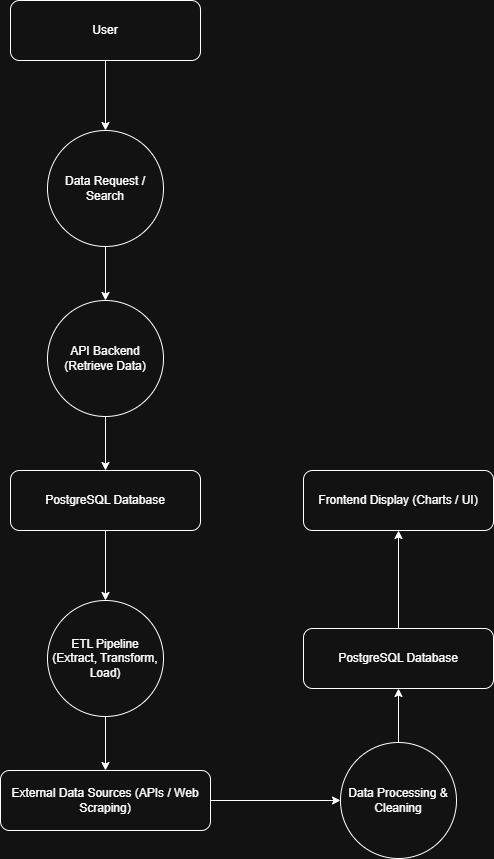

The diagram above was exported from draw.io. Its source (the exported page's mxGraphModel, read from the mxfile embedded in the PNG):
<mxGraphModel dx="1358" dy="718" grid="1" gridSize="10" guides="1" tooltips="1" connect="1" arrows="1" fold="1" page="1" pageScale="1" pageWidth="850" pageHeight="1100" math="0" shadow="0">
  <root>
    <mxCell id="0" />
    <mxCell id="1" parent="0" />
    <mxCell id="jVFGbd7p2TL66BFgafIa-2" edge="1" parent="1" source="jVFGbd7p2TL66BFgafIa-1" style="edgeStyle=orthogonalEdgeStyle;rounded=0;orthogonalLoop=1;jettySize=auto;html=1;">
      <mxGeometry relative="1" as="geometry">
        <mxPoint x="283" y="170" as="targetPoint" />
      </mxGeometry>
    </mxCell>
    <mxCell id="jVFGbd7p2TL66BFgafIa-1" parent="1" style="rounded=1;whiteSpace=wrap;html=1;" value="User" vertex="1">
      <mxGeometry height="60" width="190" x="188" y="40" as="geometry" />
    </mxCell>
    <mxCell id="jVFGbd7p2TL66BFgafIa-5" edge="1" parent="1" source="jVFGbd7p2TL66BFgafIa-3" style="edgeStyle=orthogonalEdgeStyle;rounded=0;orthogonalLoop=1;jettySize=auto;html=1;entryX=0.5;entryY=0;entryDx=0;entryDy=0;" target="jVFGbd7p2TL66BFgafIa-4">
      <mxGeometry relative="1" as="geometry" />
    </mxCell>
    <mxCell id="jVFGbd7p2TL66BFgafIa-3" parent="1" style="ellipse;whiteSpace=wrap;html=1;aspect=fixed;" value="Data Request / Search" vertex="1">
      <mxGeometry height="116" width="116" x="225" y="170" as="geometry" />
    </mxCell>
    <mxCell id="jVFGbd7p2TL66BFgafIa-8" edge="1" parent="1" source="jVFGbd7p2TL66BFgafIa-4" style="edgeStyle=orthogonalEdgeStyle;rounded=0;orthogonalLoop=1;jettySize=auto;html=1;entryX=0.5;entryY=0;entryDx=0;entryDy=0;" target="jVFGbd7p2TL66BFgafIa-7">
      <mxGeometry relative="1" as="geometry" />
    </mxCell>
    <mxCell id="jVFGbd7p2TL66BFgafIa-4" parent="1" style="ellipse;whiteSpace=wrap;html=1;aspect=fixed;" value="API Backend (Retrieve Data)" vertex="1">
      <mxGeometry height="116" width="116" x="225" y="340" as="geometry" />
    </mxCell>
    <mxCell id="jVFGbd7p2TL66BFgafIa-11" edge="1" parent="1" source="jVFGbd7p2TL66BFgafIa-7" style="edgeStyle=orthogonalEdgeStyle;rounded=0;orthogonalLoop=1;jettySize=auto;html=1;entryX=0.5;entryY=0;entryDx=0;entryDy=0;" target="jVFGbd7p2TL66BFgafIa-10">
      <mxGeometry relative="1" as="geometry" />
    </mxCell>
    <mxCell id="jVFGbd7p2TL66BFgafIa-7" parent="1" style="rounded=1;whiteSpace=wrap;html=1;" value="PostgreSQL Database" vertex="1">
      <mxGeometry height="60" width="190" x="188" y="510" as="geometry" />
    </mxCell>
    <mxCell id="jVFGbd7p2TL66BFgafIa-9" edge="1" parent="1" source="jVFGbd7p2TL66BFgafIa-10" style="edgeStyle=orthogonalEdgeStyle;rounded=0;orthogonalLoop=1;jettySize=auto;html=1;entryX=0.5;entryY=0;entryDx=0;entryDy=0;">
      <mxGeometry relative="1" as="geometry">
        <mxPoint x="283" y="810" as="targetPoint" />
      </mxGeometry>
    </mxCell>
    <mxCell id="jVFGbd7p2TL66BFgafIa-10" parent="1" style="ellipse;whiteSpace=wrap;html=1;aspect=fixed;" value="ETL Pipeline&lt;div&gt;(Extract, Transform, Load)&lt;/div&gt;" vertex="1">
      <mxGeometry height="116" width="116" x="225" y="640" as="geometry" />
    </mxCell>
    <mxCell id="jVFGbd7p2TL66BFgafIa-14" edge="1" parent="1" source="jVFGbd7p2TL66BFgafIa-12" style="edgeStyle=orthogonalEdgeStyle;rounded=0;orthogonalLoop=1;jettySize=auto;html=1;entryX=0;entryY=0.5;entryDx=0;entryDy=0;" target="jVFGbd7p2TL66BFgafIa-13">
      <mxGeometry relative="1" as="geometry" />
    </mxCell>
    <mxCell id="jVFGbd7p2TL66BFgafIa-12" parent="1" style="rounded=1;whiteSpace=wrap;html=1;" value="External Data Sources (APIs / Web Scraping)" vertex="1">
      <mxGeometry height="60" width="210" x="178" y="810" as="geometry" />
    </mxCell>
    <mxCell id="jVFGbd7p2TL66BFgafIa-16" edge="1" parent="1" source="jVFGbd7p2TL66BFgafIa-13" style="edgeStyle=orthogonalEdgeStyle;rounded=0;orthogonalLoop=1;jettySize=auto;html=1;entryX=0.5;entryY=1;entryDx=0;entryDy=0;" target="jVFGbd7p2TL66BFgafIa-15">
      <mxGeometry relative="1" as="geometry" />
    </mxCell>
    <mxCell id="jVFGbd7p2TL66BFgafIa-13" parent="1" style="ellipse;whiteSpace=wrap;html=1;aspect=fixed;" value="Data Processing &amp;amp; Cleaning" vertex="1">
      <mxGeometry height="116" width="116" x="518" y="782" as="geometry" />
    </mxCell>
    <mxCell id="jVFGbd7p2TL66BFgafIa-18" edge="1" parent="1" source="jVFGbd7p2TL66BFgafIa-15" style="edgeStyle=orthogonalEdgeStyle;rounded=0;orthogonalLoop=1;jettySize=auto;html=1;entryX=0.5;entryY=1;entryDx=0;entryDy=0;" target="jVFGbd7p2TL66BFgafIa-17">
      <mxGeometry relative="1" as="geometry" />
    </mxCell>
    <mxCell id="jVFGbd7p2TL66BFgafIa-15" parent="1" style="rounded=1;whiteSpace=wrap;html=1;" value="PostgreSQL Database" vertex="1">
      <mxGeometry height="60" width="190" x="481" y="668" as="geometry" />
    </mxCell>
    <mxCell id="jVFGbd7p2TL66BFgafIa-17" parent="1" style="rounded=1;whiteSpace=wrap;html=1;" value="Frontend Display (Charts / UI)" vertex="1">
      <mxGeometry height="60" width="190" x="481" y="510" as="geometry" />
    </mxCell>
  </root>
</mxGraphModel>